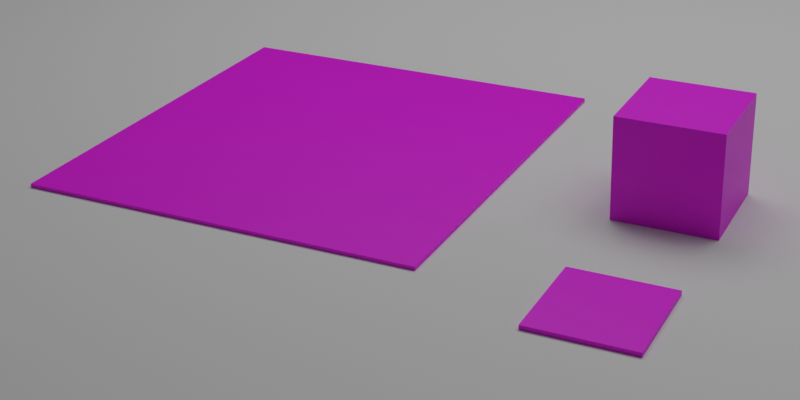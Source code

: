 # Source: marker.blend  (saved by Blender 3.5.10; exported with 4.5.12 LTS)
import bpy
from mathutils import Matrix  # noqa: F401  (used for matrix-valued properties, if any)

bpy.ops.wm.read_factory_settings(use_empty=True)
scene = bpy.context.scene
scene.name = 'Scene'

# ---- collections
col_collection = bpy.data.collections.new('Collection'); scene.collection.children.link(col_collection)

# ---- images (referenced by path relative to the original .blend; pixels are not part of the script)
import os
ASSET_DIR = os.environ.get("B2B_ASSET_DIR", "")  # directory of the original .blend (textures are referenced by path, not embedded)
HERE = os.path.dirname(os.path.abspath(__file__))  # packed textures are extracted next to this script under _unpacked/

def load_image(name, relpath, width, height, colorspace="sRGB"):
    """Load a texture the original file referenced (path relative to the .blend, or extracted next to this script)."""
    p = next((c for c in (os.path.join(HERE, relpath), os.path.join(ASSET_DIR, relpath)) if relpath and os.path.exists(c)), "")
    if p:
        img = bpy.data.images.load(p, check_existing=True)
        img.name = name
    else:  # same state as the original file: an image datablock whose file is absent (Cycles renders it pink)
        img = bpy.data.images.new(name, width, height)
        img.source = "FILE"
        img.filepath = "//" + (relpath or name)
    img.colorspace_settings.name = colorspace
    return img
img_3x3_id_jpeg = load_image('3x3 id.jpeg', '3x3 id.jpeg', 1024, 1024, 'sRGB')
img_id24_jpeg = load_image('id24.jpeg', 'id24.jpeg', 1024, 1024, 'sRGB')

# ---- materials (node trees are filled in below, after node groups)
mat_material_002 = bpy.data.materials.new('Material.002')
mat_material_001 = bpy.data.materials.new('Material.001')

# ---- material node trees
mat_material_002.use_nodes = True; mat_material_002.node_tree.nodes.clear()
_N = mat_material_002.node_tree.nodes; _L = mat_material_002.node_tree.links
n0 = _N.new('ShaderNodeBsdfPrincipled'); n0.name = 'Principled BSDF'; n0.location = (10, 300)
n0.distribution = 'GGX'
n0.subsurface_method = 'RANDOM_WALK_SKIN'
n0.inputs[3].default_value = 1.45
n0.inputs[27].default_value = (0.0, 0.0, 0.0, 1.0)
n0.inputs[28].default_value = 1.0
n1 = _N.new('ShaderNodeOutputMaterial'); n1.name = 'Material Output'; n1.location = (300, 300)
n2 = _N.new('ShaderNodeTexImage'); n2.name = 'Image Texture'; n2.location = (-280, 280)
n2.image = img_3x3_id_jpeg
_L.new(n0.outputs[0], n1.inputs[0])
_L.new(n2.outputs[0], n0.inputs[0])
n1.is_active_output = True
mat_material_001.use_nodes = True; mat_material_001.node_tree.nodes.clear()
_N = mat_material_001.node_tree.nodes; _L = mat_material_001.node_tree.links
n0 = _N.new('ShaderNodeBsdfPrincipled'); n0.name = 'Principled BSDF'; n0.location = (10, 300)
n0.distribution = 'GGX'
n0.subsurface_method = 'RANDOM_WALK_SKIN'
n0.inputs[3].default_value = 1.45
n0.inputs[27].default_value = (0.0, 0.0, 0.0, 1.0)
n0.inputs[28].default_value = 1.0
n1 = _N.new('ShaderNodeOutputMaterial'); n1.name = 'Material Output'; n1.location = (300, 300)
n2 = _N.new('ShaderNodeTexImage'); n2.name = 'Image Texture'; n2.location = (-280, 280)
n2.image = img_id24_jpeg
_L.new(n0.outputs[0], n1.inputs[0])
_L.new(n2.outputs[0], n0.inputs[0])
n1.is_active_output = True

# ---- world
world_world = bpy.data.worlds.new('World'); scene.world = world_world
world_world.use_nodes = True; world_world.node_tree.nodes.clear()
_N = world_world.node_tree.nodes; _L = world_world.node_tree.links
n0 = _N.new('ShaderNodeOutputWorld'); n0.name = 'World Output'; n0.location = (300, 300)
n1 = _N.new('ShaderNodeBackground'); n1.name = 'Background'; n1.location = (10, 300)
n1.inputs[0].default_value = (0.05088, 0.05088, 0.05088, 1.0)
_L.new(n1.outputs[0], n0.inputs[0])
n0.is_active_output = True
world_world.color = (0.05088, 0.05088, 0.05088)
world_world.use_sun_shadow = False
world_world.sun_shadow_jitter_overblur = 0.0

# ---- cameras
cam_camera = bpy.data.cameras.new('Camera')
cam_camera.clip_end = 100.0
cam_camera.lens = 62.0
cam_camera.ortho_scale = 7.314
cam_camera.shift_x = -0.14

# ---- lights
light_light = bpy.data.lights.new('Light', 'POINT')
light_light.transmission_factor = 0.0
light_light.energy = 250.0
light_light.shadow_soft_size = 2.0
light_light.shadow_maximum_resolution = 0.006
light_light.use_absolute_resolution = True
light_light_001 = bpy.data.lights.new('Light.001', 'POINT')
light_light_001.transmission_factor = 0.0
light_light_001.energy = 250.0
light_light_001.shadow_soft_size = 2.0
light_light_001.shadow_maximum_resolution = 0.006
light_light_001.use_absolute_resolution = True
light_light_002 = bpy.data.lights.new('Light.002', 'POINT')
light_light_002.transmission_factor = 0.0
light_light_002.energy = 250.0
light_light_002.shadow_soft_size = 2.0
light_light_002.shadow_maximum_resolution = 0.006
light_light_002.use_absolute_resolution = True

# ---- meshes
me_cube_002 = bpy.data.meshes.new('Cube.002')
me_cube_002.from_pydata([(-1.0, -1.0, -1.0), (-1.0, -1.0, 1.0), (-1.0, 1.0, -1.0), (-1.0, 1.0, 1.0), (1.0, -1.0, -1.0), (1.0, -1.0, 1.0), (1.0, 1.0, -1.0), (1.0, 1.0, 1.0)], [], [(0, 1, 3, 2), (2, 3, 7, 6), (6, 7, 5, 4), (4, 5, 1, 0), (2, 6, 4, 0), (7, 3, 1, 5)])
_uv = me_cube_002.uv_layers.new(name='UVMap')
_uv.uv.foreach_set('vector', [0.6167, 0.2724, 0.7289, 0.2724, 0.7289, 0.3845, 0.6167, 0.3845, 0.473, 0.348, 0.527, 0.348, 0.527, 0.402, 0.473, 0.402, 0.4637, 0.5887, 0.5363, 0.5887, 0.5363, 0.6613, 0.4637, 0.6613, 0.3117, 0.5963, 0.3912, 0.5963, 0.3912, 0.6757, 0.3117, 0.6757, 0.2281, 0.6031, 0.2719, 0.6031, 0.2719, 0.6469, 0.2281, 0.6469, 0.01188, 0.01444, 0.994, 0.01444, 0.994, 0.9966, 0.01188, 0.9966])
me_cube_002.materials.append(mat_material_002)
me_cube_002.update()
me_cube_003 = bpy.data.meshes.new('Cube.003')
me_cube_003.from_pydata([(-0.25, -0.25, -0.25), (-0.25, -0.25, 0.25), (-0.25, 0.25, -0.25), (-0.25, 0.25, 0.25), (0.25, -0.25, -0.25), (0.25, -0.25, 0.25), (0.25, 0.25, -0.25), (0.25, 0.25, 0.25)], [], [(0, 1, 3, 2), (2, 3, 7, 6), (6, 7, 5, 4), (4, 5, 1, 0), (2, 6, 4, 0), (7, 3, 1, 5)])
_uv = me_cube_003.uv_layers.new(name='UVMap')
_uv.uv.foreach_set('vector', [0.375, 0.0, 0.625, 0.0, 0.625, 0.25, 0.375, 0.25, 0.0342, 0.007393, 0.2842, 0.007393, 0.2842, 0.2574, 0.0342, 0.2574, 0.01687, 0.7407, 0.2669, 0.7407, 0.2669, 0.9907, 0.01687, 0.9907, 0.375, 0.75, 0.625, 0.75, 0.625, 1.0, 0.375, 1.0, 0.02488, 0.7407, 0.2749, 0.7407, 0.2749, 0.9907, 0.02488, 0.9907, 0.002834, 0.006141, 0.9949, 0.006141, 0.9949, 0.9982, 0.002834, 0.9982])
me_cube_003.materials.append(mat_material_001)
me_cube_003.update()
me_cube_004 = bpy.data.meshes.new('Cube.004')
me_cube_004.from_pydata([(-0.25, -0.25, -0.25), (-0.25, -0.25, 0.25), (-0.25, 0.25, -0.25), (-0.25, 0.25, 0.25), (0.25, -0.25, -0.25), (0.25, -0.25, 0.25), (0.25, 0.25, -0.25), (0.25, 0.25, 0.25)], [], [(0, 1, 3, 2), (2, 3, 7, 6), (6, 7, 5, 4), (4, 5, 1, 0), (2, 6, 4, 0), (7, 3, 1, 5)])
_uv = me_cube_004.uv_layers.new(name='UVMap')
_uv.uv.foreach_set('vector', [0.3704, 0.04011, 0.6204, 0.04011, 0.6204, 0.2901, 0.3704, 0.2901, 0.04483, 0.3703, 0.2948, 0.3703, 0.2948, 0.6203, 0.04483, 0.6203, 0.7036, 0.3827, 0.9536, 0.3827, 0.9536, 0.6327, 0.7036, 0.6327, 0.3719, 0.7037, 0.6219, 0.7037, 0.6219, 0.9537, 0.3719, 0.9537, 0.04014, 0.7098, 0.2901, 0.7098, 0.2901, 0.9598, 0.04014, 0.9598, 0.3766, 0.375, 0.6266, 0.375, 0.6266, 0.625, 0.3766, 0.625])
me_cube_004.materials.append(mat_material_002)
me_cube_004.update()
me_cube_005 = bpy.data.meshes.new('Cube.005')
me_cube_005.from_pydata([(-3.5, -2.014, -0.01902), (-3.5, -2.014, 0.01902), (-3.5, 2.014, -0.01902), (-3.5, 2.014, 0.01902), (3.5, -2.014, -0.01902), (3.5, -2.014, 0.01902), (3.5, 2.014, -0.01902), (3.5, 2.014, 0.01902)], [], [(0, 1, 3, 2), (2, 3, 7, 6), (6, 7, 5, 4), (4, 5, 1, 0), (2, 6, 4, 0), (7, 3, 1, 5)])
_uv = me_cube_005.uv_layers.new(name='UVMap')
_uv.uv.foreach_set('vector', [0.375, 0.0, 0.625, 0.0, 0.625, 0.25, 0.375, 0.25, 0.375, 0.25, 0.625, 0.25, 0.625, 0.5, 0.375, 0.5, 0.375, 0.5, 0.625, 0.5, 0.625, 0.75, 0.375, 0.75, 0.375, 0.75, 0.625, 0.75, 0.625, 1.0, 0.375, 1.0, 0.125, 0.5, 0.375, 0.5, 0.375, 0.75, 0.125, 0.75, 0.625, 0.5, 0.875, 0.5, 0.875, 0.75, 0.625, 0.75])
me_cube_005.update()

# ---- objects
ob_light = bpy.data.objects.new('Light', light_light)
ob_camera = bpy.data.objects.new('Camera', cam_camera)
ob_3x3_floor = bpy.data.objects.new('3x3 floor', me_cube_002)
ob_id_plate = bpy.data.objects.new('id_plate', me_cube_003)
ob_id_cube = bpy.data.objects.new('id_cube', me_cube_004)
ob_cube = bpy.data.objects.new('Cube', me_cube_005)
ob_light_001 = bpy.data.objects.new('Light.001', light_light_001)
ob_light_002 = bpy.data.objects.new('Light.002', light_light_002)

# ---- transforms, parenting, visibility, modifiers, constraints
ob_light.location = (4.076, 1.005, 5.904)
ob_light.rotation_euler = (0.6503, 0.05522, 1.866)
ob_light.lock_rotations_4d = False
ob_light.empty_display_type = 'ARROWS'
ob_light.color = (0.0, 0.0, 0.0, 0.0)
ob_light.lineart.crease_threshold = 0.0
ob_camera.location = (3.339, -5.416, 2.808)
ob_camera.rotation_euler = (1.109, 0.0, 0.4065)
ob_camera.lock_rotations_4d = False
ob_camera.empty_display_type = 'ARROWS'
ob_camera.color = (0.0, 0.0, 0.0, 0.0)
ob_camera.display_type = 'WIRE'
ob_camera.lineart.crease_threshold = 0.0
ob_3x3_floor.location = (0.0, 0.0, 0.01)
ob_3x3_floor.scale = (1.0, 1.0, 0.01)
ob_id_plate.location = (1.824, -1.003, 0.01)
ob_id_plate.scale = (1.0, 1.0, 0.05)
ob_id_cube.location = (1.835, 0.005495, 0.25)
ob_cube.location = (1.517, -0.04607, -0.01902)
ob_cube.rotation_euler = (-3.142, -0.0, 0.0)
ob_cube.scale = (3.0, 4.0, 1.0)
ob_light_001.location = (-1.217, 2.075, 5.904)
ob_light_001.rotation_euler = (0.6503, 0.05522, 1.866)
ob_light_001.lock_rotations_4d = False
ob_light_001.empty_display_type = 'ARROWS'
ob_light_001.color = (0.0, 0.0, 0.0, 0.0)
ob_light_001.lineart.crease_threshold = 0.0
ob_light_002.location = (1.654, 2.188, 5.904)
ob_light_002.rotation_euler = (0.6503, 0.05522, 1.866)
ob_light_002.lock_rotations_4d = False
ob_light_002.empty_display_type = 'ARROWS'
ob_light_002.color = (0.0, 0.0, 0.0, 0.0)
ob_light_002.lineart.crease_threshold = 0.0

# ---- collection membership
col_collection.objects.link(ob_light)
col_collection.objects.link(ob_camera)
col_collection.objects.link(ob_3x3_floor)
col_collection.objects.link(ob_id_plate)
col_collection.objects.link(ob_id_cube)
col_collection.objects.link(ob_cube)
col_collection.objects.link(ob_light_001)
col_collection.objects.link(ob_light_002)

# ---- scene / render settings (as saved in the file)
scene.camera = ob_camera
scene.frame_start = 1; scene.frame_end = 250; scene.frame_set(1)
scene.render.engine = 'CYCLES'
scene.render.resolution_x = 2000
scene.render.resolution_y = 1000
scene.cycles.samples = 256
scene.cycles.sampling_pattern = 'TABULATED_SOBOL'
scene.cycles.tile_size = 500
scene.view_settings.view_transform = 'Filmic'
bpy.context.view_layer.update()
